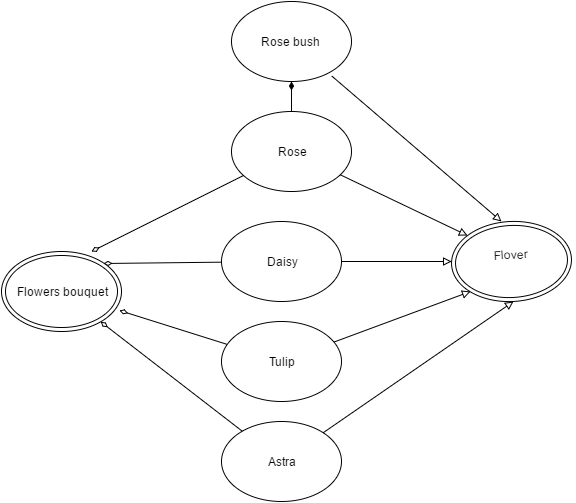

The diagram above was exported from draw.io. Its source (the exported page's mxGraphModel, read from the mxfile embedded in the PNG):
<mxGraphModel dx="817" dy="488" grid="1" gridSize="10" guides="1" tooltips="1" connect="1" arrows="1" fold="1" page="1" pageScale="1" pageWidth="826" pageHeight="1169" background="#ffffff" math="0" shadow="0">
  <root>
    <mxCell id="0" />
    <mxCell id="1" parent="0" />
    <mxCell id="743fcfdd63a58210-5" style="edgeStyle=none;rounded=0;html=1;entryX=1;entryY=0;endArrow=diamondThin;endFill=0;jettySize=auto;orthogonalLoop=1;" edge="1" parent="1" source="bc1fb69c1c4a887-4" target="bc1fb69c1c4a887-12">
      <mxGeometry relative="1" as="geometry" />
    </mxCell>
    <mxCell id="bc1fb69c1c4a887-4" value="Daisy" style="ellipse;whiteSpace=wrap;html=1;" vertex="1" parent="1">
      <mxGeometry x="300" y="230" width="120" height="80" as="geometry" />
    </mxCell>
    <mxCell id="743fcfdd63a58210-7" style="edgeStyle=none;rounded=0;html=1;endArrow=diamondThin;endFill=0;jettySize=auto;orthogonalLoop=1;" edge="1" parent="1" source="bc1fb69c1c4a887-12">
      <mxGeometry relative="1" as="geometry">
        <mxPoint x="140" y="280" as="targetPoint" />
      </mxGeometry>
    </mxCell>
    <mxCell id="bc1fb69c1c4a887-5" value="Astra" style="ellipse;whiteSpace=wrap;html=1;" vertex="1" parent="1">
      <mxGeometry x="300" y="430" width="120" height="80" as="geometry" />
    </mxCell>
    <mxCell id="743fcfdd63a58210-4" style="edgeStyle=none;rounded=0;html=1;endArrow=diamondThin;endFill=0;jettySize=auto;orthogonalLoop=1;" edge="1" parent="1" source="bc1fb69c1c4a887-6">
      <mxGeometry relative="1" as="geometry">
        <mxPoint x="170" y="260" as="targetPoint" />
      </mxGeometry>
    </mxCell>
    <mxCell id="743fcfdd63a58210-8" style="edgeStyle=none;rounded=0;html=1;endArrow=diamondThin;endFill=1;jettySize=auto;orthogonalLoop=1;" edge="1" parent="1" source="bc1fb69c1c4a887-6">
      <mxGeometry relative="1" as="geometry">
        <mxPoint x="370" y="90" as="targetPoint" />
      </mxGeometry>
    </mxCell>
    <mxCell id="bc1fb69c1c4a887-6" value="Rose" style="ellipse;whiteSpace=wrap;html=1;" vertex="1" parent="1">
      <mxGeometry x="310" y="120" width="120" height="80" as="geometry" />
    </mxCell>
    <mxCell id="bc1fb69c1c4a887-7" value="Flover&lt;div&gt;&lt;br&gt;&lt;/div&gt;" style="ellipse;shape=doubleEllipse;whiteSpace=wrap;html=1;rotation=-3;" vertex="1" parent="1">
      <mxGeometry x="530" y="230" width="120" height="80" as="geometry" />
    </mxCell>
    <mxCell id="bc1fb69c1c4a887-10" style="edgeStyle=none;rounded=0;html=1;entryX=0;entryY=0;endArrow=block;endFill=0;jettySize=auto;orthogonalLoop=1;" edge="1" parent="1" source="bc1fb69c1c4a887-6" target="bc1fb69c1c4a887-7">
      <mxGeometry relative="1" as="geometry" />
    </mxCell>
    <mxCell id="bc1fb69c1c4a887-9" style="edgeStyle=none;rounded=0;html=1;endArrow=block;endFill=0;jettySize=auto;orthogonalLoop=1;" edge="1" parent="1" source="bc1fb69c1c4a887-4" target="bc1fb69c1c4a887-7">
      <mxGeometry relative="1" as="geometry" />
    </mxCell>
    <mxCell id="bc1fb69c1c4a887-11" style="edgeStyle=none;rounded=0;html=1;entryX=0.5;entryY=1;endArrow=block;endFill=0;jettySize=auto;orthogonalLoop=1;" edge="1" parent="1" source="bc1fb69c1c4a887-5" target="bc1fb69c1c4a887-7">
      <mxGeometry relative="1" as="geometry" />
    </mxCell>
    <mxCell id="743fcfdd63a58210-6" style="edgeStyle=none;rounded=0;html=1;entryX=0.983;entryY=0.738;entryPerimeter=0;endArrow=diamondThin;endFill=0;jettySize=auto;orthogonalLoop=1;" edge="1" parent="1" source="bc1fb69c1c4a887-14" target="bc1fb69c1c4a887-12">
      <mxGeometry relative="1" as="geometry" />
    </mxCell>
    <mxCell id="bc1fb69c1c4a887-14" value="Tulip" style="ellipse;whiteSpace=wrap;html=1;" vertex="1" parent="1">
      <mxGeometry x="300" y="330" width="120" height="80" as="geometry" />
    </mxCell>
    <mxCell id="bc1fb69c1c4a887-15" style="edgeStyle=none;rounded=0;html=1;entryX=0;entryY=1;endArrow=block;endFill=0;jettySize=auto;orthogonalLoop=1;" edge="1" parent="1" source="bc1fb69c1c4a887-14" target="bc1fb69c1c4a887-7">
      <mxGeometry relative="1" as="geometry" />
    </mxCell>
    <mxCell id="743fcfdd63a58210-12" style="edgeStyle=none;rounded=0;html=1;endArrow=block;endFill=0;jettySize=auto;orthogonalLoop=1;" edge="1" parent="1">
      <mxGeometry relative="1" as="geometry">
        <mxPoint x="580" y="230" as="targetPoint" />
        <mxPoint x="410.309682041928" y="84.55115603593822" as="sourcePoint" />
      </mxGeometry>
    </mxCell>
    <mxCell id="bc1fb69c1c4a887-12" value="Flowers bouquet" style="ellipse;shape=doubleEllipse;whiteSpace=wrap;html=1;" vertex="1" parent="1">
      <mxGeometry x="80" y="260" width="120" height="80" as="geometry" />
    </mxCell>
    <mxCell id="743fcfdd63a58210-9" style="edgeStyle=none;rounded=0;html=1;endArrow=diamondThin;endFill=0;jettySize=auto;orthogonalLoop=1;" edge="1" parent="1" source="bc1fb69c1c4a887-5" target="bc1fb69c1c4a887-12">
      <mxGeometry relative="1" as="geometry">
        <mxPoint x="140" y="280" as="targetPoint" />
        <mxPoint x="286.71798822648634" y="426.71798822648634" as="sourcePoint" />
      </mxGeometry>
    </mxCell>
    <mxCell id="743fcfdd63a58210-13" value="&lt;span&gt;Rose bush&amp;nbsp;&lt;/span&gt;" style="ellipse;whiteSpace=wrap;html=1;" vertex="1" parent="1">
      <mxGeometry x="310" y="10" width="120" height="80" as="geometry" />
    </mxCell>
  </root>
</mxGraphModel>